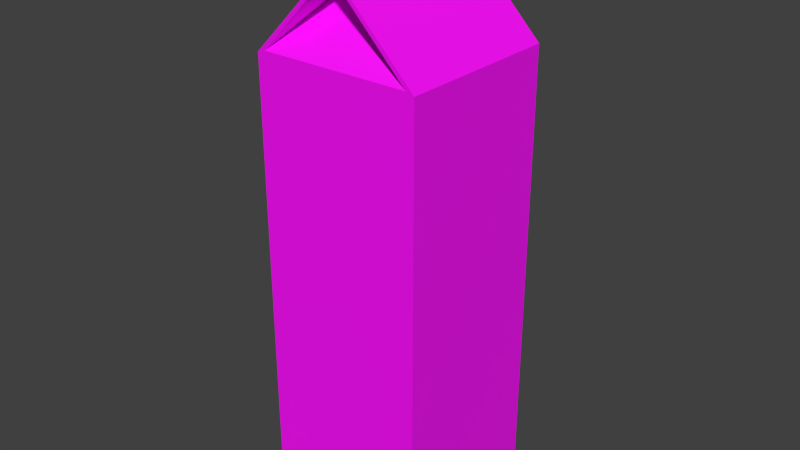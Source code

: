 # Source: milk.blend  (saved by Blender 2.80.75; exported with 4.5.12 LTS)
import bpy
from mathutils import Matrix  # noqa: F401  (used for matrix-valued properties, if any)

bpy.ops.wm.read_factory_settings(use_empty=True)
scene = bpy.context.scene
scene.name = 'Scene'

# ---- collections
col_collection_1 = bpy.data.collections.new('Collection 1'); scene.collection.children.link(col_collection_1)

# ---- images (referenced by path relative to the original .blend; pixels are not part of the script)
import os
ASSET_DIR = os.environ.get("B2B_ASSET_DIR", "")  # directory of the original .blend (textures are referenced by path, not embedded)
HERE = os.path.dirname(os.path.abspath(__file__))  # packed textures are extracted next to this script under _unpacked/

def load_image(name, relpath, width, height, colorspace="sRGB"):
    """Load a texture the original file referenced (path relative to the .blend, or extracted next to this script)."""
    p = next((c for c in (os.path.join(HERE, relpath), os.path.join(ASSET_DIR, relpath)) if relpath and os.path.exists(c)), "")
    if p:
        img = bpy.data.images.load(p, check_existing=True)
        img.name = name
    else:  # same state as the original file: an image datablock whose file is absent (Cycles renders it pink)
        img = bpy.data.images.new(name, width, height)
        img.source = "FILE"
        img.filepath = "//" + (relpath or name)
    img.colorspace_settings.name = colorspace
    return img
img_milk_png = load_image('milk.png', 'milk.png', 1024, 1024, 'sRGB')

# ---- materials (node trees are filled in below, after node groups)
mat_material = bpy.data.materials.new('Material')
mat_material.alpha_threshold = 0.0
mat_material.use_transparent_shadow = False
mat_material.roughness = 0.5

# ---- material node trees
mat_material.use_nodes = True; mat_material.node_tree.nodes.clear()
_N = mat_material.node_tree.nodes; _L = mat_material.node_tree.links
n0 = _N.new('ShaderNodeOutputMaterial'); n0.name = 'Material Output'; n0.location = (300, 300)
n1 = _N.new('ShaderNodeBsdfPrincipled'); n1.name = 'Principled BSDF'; n1.location = (10, 300)
n1.distribution = 'GGX'
n1.subsurface_method = 'BURLEY'
n1.inputs[3].default_value = 1.45
n1.inputs[27].default_value = (0.0, 0.0, 0.0, 1.0)
n1.inputs[28].default_value = 1.0
n2 = _N.new('ShaderNodeTexImage'); n2.name = 'Image Texture'; n2.location = (-280, 280)
n2.image = img_milk_png
_L.new(n1.outputs[0], n0.inputs[0])
_L.new(n2.outputs[0], n1.inputs[0])
n0.is_active_output = True

# ---- world
world_world = bpy.data.worlds.new('World'); scene.world = world_world
world_world.color = (0.05088, 0.05088, 0.05088)
world_world.use_sun_shadow = False
world_world.sun_shadow_jitter_overblur = 0.0
world_world.cycles.sampling_method = 'MANUAL'
world_world.cycles.sample_map_resolution = 256

# ---- meshes
me_x = bpy.data.meshes.new('立方体')
me_x.from_pydata([(-0.035, -0.035, 0.0), (-0.035, -0.035, 0.19), (-0.035, 0.035, 0.0), (-0.035, 0.035, 0.19), (0.035, -0.035, 0.0), (0.035, -0.035, 0.19), (0.035, 0.035, 0.0), (0.035, 0.035, 0.19), (-0.0005, -0.035, 0.24), (-0.0005, 0.035, 0.24), (-0.0005, 0.035, 0.225), (-0.0005, -0.035, 0.225), (0.0315, -0.035, 0.191), (-0.0315, 0.035, 0.191), (0.0005, -0.035, 0.24), (0.0005, 0.035, 0.24), (0.0005, 0.035, 0.225), (0.0005, -0.035, 0.225), (-0.0315, -0.035, 0.191), (0.0315, 0.035, 0.191), (0.0, -0.035, 0.2233), (0.0, 0.035, 0.2233), (0.0, -0.01, 0.2233), (0.0, 0.01, 0.2233)], [], [(1, 3, 2, 0), (3, 7, 6, 2), (7, 5, 4, 6), (5, 1, 0, 4), (0, 2, 6, 4), (17, 20, 12, 5), (18, 20, 11, 1), (7, 3, 13, 19), (1, 5, 12, 18), (11, 20, 17), (18, 22, 20), (18, 12, 22), (20, 22, 12), (16, 7, 19, 21), (10, 21, 13, 3), (10, 16, 21), (21, 19, 23), (19, 13, 23), (21, 23, 13), (5, 7, 16, 17), (1, 11, 10, 3), (9, 8, 14, 15), (14, 17, 16, 15), (8, 9, 10, 11), (8, 11, 17, 14), (10, 9, 15, 16)])
_uv = me_x.uv_layers.new(name='UVマップ')
_uv.uv.foreach_set('vector', [0.8159, 0.7576, 0.612, 0.7576, 0.612, 0.2041, 0.8159, 0.2041, 0.612, 0.7576, 0.408, 0.7576, 0.408, 0.2041, 0.612, 0.2041, 0.408, 0.7576, 0.2041, 0.7576, 0.2041, 0.2041, 0.408, 0.2041, 0.2041, 0.7576, 0.0001775, 0.7576, 0.0001783, 0.2041, 0.2041, 0.2041, 0.2041, 0.0001775, 0.408, 0.0001777, 0.408, 0.2041, 0.2041, 0.2041, 0.8855, 0.5637, 0.8809, 0.5611, 0.8803, 0.4298, 0.8855, 0.4205, 0.8855, 0.2862, 0.8849, 0.4176, 0.8803, 0.4202, 0.8803, 0.277, 0.3807, 0.9953, 0.1906, 0.9953, 0.2, 0.9922, 0.3696, 0.9921, 0.0001775, 0.9921, 0.1902, 0.9921, 0.1808, 0.9953, 0.01121, 0.9953, 0.8228, 0.7861, 0.8256, 0.7816, 0.8256, 0.7869, 0.8163, 0.6443, 0.8891, 0.7756, 0.8163, 0.7756, 0.8163, 0.1194, 0.9616, 0.2316, 0.8163, 0.2696, 0.88, 0.3848, 0.8163, 0.4202, 0.8163, 0.27, 0.8859, 0.5637, 0.8859, 0.4205, 0.8911, 0.4298, 0.8905, 0.5611, 0.9595, 0.776, 0.9568, 0.7806, 0.8255, 0.7812, 0.8163, 0.776, 0.8257, 0.7923, 0.8228, 0.7923, 0.8243, 0.7872, 0.8163, 0.5711, 0.9476, 0.5711, 0.8163, 0.6439, 0.9998, 0.1191, 0.8163, 0.1191, 0.908, 0.0001775, 0.88, 0.5354, 0.8163, 0.5707, 0.8163, 0.4205, 0.2041, 0.7576, 0.408, 0.7576, 0.408, 0.9008, 0.2041, 0.9008, 0.8159, 0.7576, 0.8159, 0.9008, 0.612, 0.9008, 0.612, 0.7576, 0.4081, 0.9481, 0.2041, 0.9481, 0.2041, 0.9445, 0.408, 0.9445, 0.2041, 0.9445, 0.2041, 0.9008, 0.408, 0.9008, 0.408, 0.9445, 0.2041, 0.9481, 0.4081, 0.9481, 0.4081, 0.9918, 0.2041, 0.9918, 0.8195, 0.8253, 0.8195, 0.7816, 0.8224, 0.7816, 0.8224, 0.8253, 0.8192, 0.7816, 0.8192, 0.8253, 0.8163, 0.8253, 0.8163, 0.7816])
me_x.materials.append(mat_material)
me_x.use_remesh_preserve_volume = False
me_x.use_remesh_preserve_attributes = False
me_x.use_mirror_vertex_groups = False
me_x.update()

# ---- objects
ob_x = bpy.data.objects.new('立方体', me_x)

# ---- transforms, parenting, visibility, modifiers, constraints
ob_x.location = (0.0, 0.0, 0.0)
ob_x.lineart.crease_threshold = 0.0

# ---- collection membership
col_collection_1.objects.link(ob_x)

# ---- scene / render settings (as saved in the file)
scene.frame_start = 1; scene.frame_end = 250; scene.frame_set(14)
scene.render.engine = 'BLENDER_EEVEE_NEXT'
scene.render.resolution_percentage = 50
scene.render.dither_intensity = 0.0
scene.cycles.use_denoising = False
scene.cycles.samples = 1024
scene.cycles.sampling_pattern = 'TABULATED_SOBOL'
scene.cycles.light_sampling_threshold = 0.0
scene.cycles.use_adaptive_sampling = False
scene.cycles.use_light_tree = False
scene.cycles.blur_glossy = 0.0
scene.cycles.pixel_filter_type = 'GAUSSIAN'
scene.cycles.sample_clamp_indirect = 0.0
scene.view_settings.view_transform = 'Standard'
bpy.context.view_layer.update()

# ---- added for rendering (the .blend has no active camera and no usable light): camera, sun
cam_auto = bpy.data.cameras.new('AutoCamera')
cam_auto.lens = 50.0
cam_auto.sensor_width = 36.0
cam_auto.clip_end = 1000.0
ob_auto_camera = bpy.data.objects.new('AutoCamera', cam_auto)
scene.collection.objects.link(ob_auto_camera)
ob_auto_camera.location = (0.240202, -0.288243, 0.312162)
ob_auto_camera.rotation_euler = (1.09748, -7.21219e-08, 0.694738)
scene.camera = ob_auto_camera
light_auto_sun = bpy.data.lights.new('AutoSun', 'SUN')
light_auto_sun.energy = 3.0
light_auto_sun.angle = 0.0523599
ob_auto_sun = bpy.data.objects.new('AutoSun', light_auto_sun)
scene.collection.objects.link(ob_auto_sun)
ob_auto_sun.rotation_euler = (0.872665, 0.174533, 0.523599)
bpy.context.view_layer.update()
